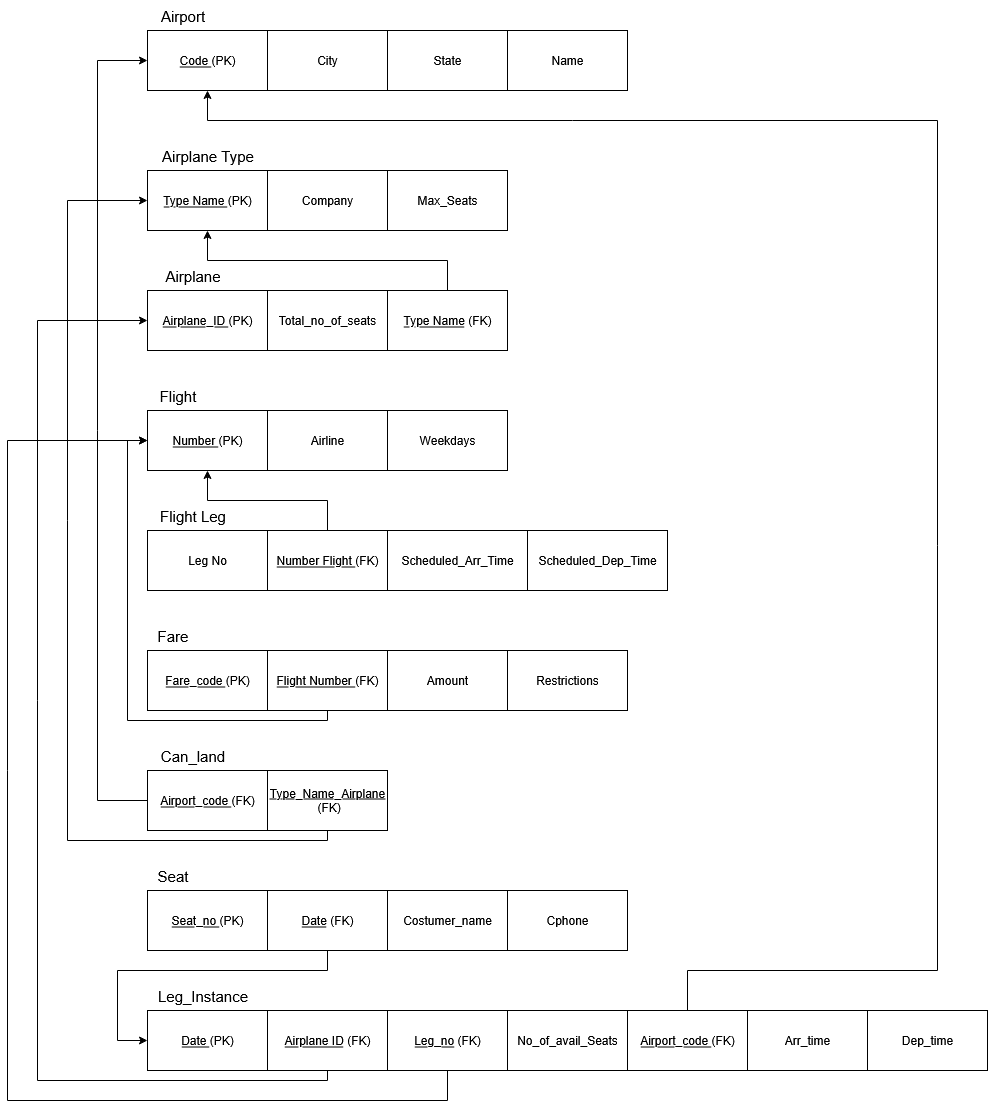

The diagram above was exported from draw.io. Its source (the exported page's mxGraphModel, read from the mxfile embedded in the PNG):
<mxGraphModel dx="1866" dy="1088" grid="1" gridSize="10" guides="1" tooltips="1" connect="1" arrows="1" fold="1" page="1" pageScale="1" pageWidth="1169" pageHeight="827" math="0" shadow="0">
  <root>
    <mxCell id="0" />
    <mxCell id="1" parent="0" />
    <mxCell id="ctcXey_t0Iw6WrTa2YMd-43" value="&lt;u&gt;Code &lt;/u&gt;(PK)" style="rounded=0;whiteSpace=wrap;html=1;" parent="1" vertex="1">
      <mxGeometry x="160" y="80" width="120" height="60" as="geometry" />
    </mxCell>
    <mxCell id="ctcXey_t0Iw6WrTa2YMd-44" value="Airport" style="text;html=1;align=center;verticalAlign=middle;resizable=0;points=[];autosize=1;strokeColor=none;fillColor=none;fontSize=15;" parent="1" vertex="1">
      <mxGeometry x="160" y="50" width="70" height="30" as="geometry" />
    </mxCell>
    <mxCell id="ctcXey_t0Iw6WrTa2YMd-45" value="Name" style="rounded=0;whiteSpace=wrap;html=1;" parent="1" vertex="1">
      <mxGeometry x="520" y="80" width="120" height="60" as="geometry" />
    </mxCell>
    <mxCell id="ctcXey_t0Iw6WrTa2YMd-46" value="State" style="rounded=0;whiteSpace=wrap;html=1;" parent="1" vertex="1">
      <mxGeometry x="400" y="80" width="120" height="60" as="geometry" />
    </mxCell>
    <mxCell id="ctcXey_t0Iw6WrTa2YMd-47" value="City" style="rounded=0;whiteSpace=wrap;html=1;" parent="1" vertex="1">
      <mxGeometry x="280" y="80" width="120" height="60" as="geometry" />
    </mxCell>
    <mxCell id="ctcXey_t0Iw6WrTa2YMd-48" value="&lt;u&gt;Type Name &lt;/u&gt;(PK)" style="rounded=0;whiteSpace=wrap;html=1;" parent="1" vertex="1">
      <mxGeometry x="160" y="220" width="120" height="60" as="geometry" />
    </mxCell>
    <mxCell id="ctcXey_t0Iw6WrTa2YMd-49" value="Airplane Type" style="text;html=1;align=center;verticalAlign=middle;resizable=0;points=[];autosize=1;strokeColor=none;fillColor=none;fontSize=15;" parent="1" vertex="1">
      <mxGeometry x="160" y="190" width="120" height="30" as="geometry" />
    </mxCell>
    <mxCell id="ctcXey_t0Iw6WrTa2YMd-51" value="Max_Seats" style="rounded=0;whiteSpace=wrap;html=1;" parent="1" vertex="1">
      <mxGeometry x="400" y="220" width="120" height="60" as="geometry" />
    </mxCell>
    <mxCell id="ctcXey_t0Iw6WrTa2YMd-52" value="Company" style="rounded=0;whiteSpace=wrap;html=1;" parent="1" vertex="1">
      <mxGeometry x="280" y="220" width="120" height="60" as="geometry" />
    </mxCell>
    <mxCell id="ctcXey_t0Iw6WrTa2YMd-53" value="&lt;u&gt;Airplane_ID &lt;/u&gt;(PK)" style="rounded=0;whiteSpace=wrap;html=1;" parent="1" vertex="1">
      <mxGeometry x="160" y="340" width="120" height="60" as="geometry" />
    </mxCell>
    <mxCell id="ctcXey_t0Iw6WrTa2YMd-54" value="Airplane" style="text;html=1;align=center;verticalAlign=middle;resizable=0;points=[];autosize=1;strokeColor=none;fillColor=none;fontSize=15;" parent="1" vertex="1">
      <mxGeometry x="165" y="310" width="80" height="30" as="geometry" />
    </mxCell>
    <mxCell id="ctcXey_t0Iw6WrTa2YMd-56" value="&lt;u&gt;Type Name&lt;/u&gt; (FK)" style="rounded=0;whiteSpace=wrap;html=1;" parent="1" vertex="1">
      <mxGeometry x="400" y="340" width="120" height="60" as="geometry" />
    </mxCell>
    <mxCell id="ctcXey_t0Iw6WrTa2YMd-57" value="Total_no_of_seats" style="rounded=0;whiteSpace=wrap;html=1;" parent="1" vertex="1">
      <mxGeometry x="280" y="340" width="120" height="60" as="geometry" />
    </mxCell>
    <mxCell id="ctcXey_t0Iw6WrTa2YMd-58" value="&lt;u&gt;Number &lt;/u&gt;(PK)" style="rounded=0;whiteSpace=wrap;html=1;" parent="1" vertex="1">
      <mxGeometry x="160" y="460" width="120" height="60" as="geometry" />
    </mxCell>
    <mxCell id="ctcXey_t0Iw6WrTa2YMd-59" value="Flight" style="text;html=1;align=center;verticalAlign=middle;resizable=0;points=[];autosize=1;strokeColor=none;fillColor=none;fontSize=15;" parent="1" vertex="1">
      <mxGeometry x="160" y="430" width="60" height="30" as="geometry" />
    </mxCell>
    <mxCell id="ctcXey_t0Iw6WrTa2YMd-61" value="Weekdays" style="rounded=0;whiteSpace=wrap;html=1;" parent="1" vertex="1">
      <mxGeometry x="400" y="460" width="120" height="60" as="geometry" />
    </mxCell>
    <mxCell id="ctcXey_t0Iw6WrTa2YMd-62" value="Airline" style="rounded=0;whiteSpace=wrap;html=1;" parent="1" vertex="1">
      <mxGeometry x="280" y="460" width="120" height="60" as="geometry" />
    </mxCell>
    <mxCell id="ctcXey_t0Iw6WrTa2YMd-63" value="Leg No" style="rounded=0;whiteSpace=wrap;html=1;" parent="1" vertex="1">
      <mxGeometry x="160" y="580" width="120" height="60" as="geometry" />
    </mxCell>
    <mxCell id="ctcXey_t0Iw6WrTa2YMd-64" value="Flight Leg" style="text;html=1;align=center;verticalAlign=middle;resizable=0;points=[];autosize=1;strokeColor=none;fillColor=none;fontSize=15;" parent="1" vertex="1">
      <mxGeometry x="160" y="550" width="90" height="30" as="geometry" />
    </mxCell>
    <mxCell id="ctcXey_t0Iw6WrTa2YMd-67" value="&lt;u&gt;Number Flight &lt;/u&gt;(FK)" style="rounded=0;whiteSpace=wrap;html=1;" parent="1" vertex="1">
      <mxGeometry x="280" y="580" width="120" height="60" as="geometry" />
    </mxCell>
    <mxCell id="ctcXey_t0Iw6WrTa2YMd-68" value="Scheduled_Arr_Time" style="whiteSpace=wrap;html=1;" parent="1" vertex="1">
      <mxGeometry x="400" y="580" width="140" height="60" as="geometry" />
    </mxCell>
    <mxCell id="ctcXey_t0Iw6WrTa2YMd-69" value="Scheduled_Dep_Time" style="whiteSpace=wrap;html=1;horizontal=1;" parent="1" vertex="1">
      <mxGeometry x="540" y="580" width="140" height="60" as="geometry" />
    </mxCell>
    <mxCell id="ctcXey_t0Iw6WrTa2YMd-71" value="&lt;u&gt;Fare_code &lt;/u&gt;(PK)" style="rounded=0;whiteSpace=wrap;html=1;" parent="1" vertex="1">
      <mxGeometry x="160" y="700" width="120" height="60" as="geometry" />
    </mxCell>
    <mxCell id="ctcXey_t0Iw6WrTa2YMd-72" value="Fare" style="text;html=1;align=center;verticalAlign=middle;resizable=0;points=[];autosize=1;strokeColor=none;fillColor=none;fontSize=15;" parent="1" vertex="1">
      <mxGeometry x="160" y="670" width="50" height="30" as="geometry" />
    </mxCell>
    <mxCell id="ctcXey_t0Iw6WrTa2YMd-73" value="Restrictions" style="rounded=0;whiteSpace=wrap;html=1;" parent="1" vertex="1">
      <mxGeometry x="520" y="700" width="120" height="60" as="geometry" />
    </mxCell>
    <mxCell id="ctcXey_t0Iw6WrTa2YMd-74" value="Amount" style="rounded=0;whiteSpace=wrap;html=1;" parent="1" vertex="1">
      <mxGeometry x="400" y="700" width="120" height="60" as="geometry" />
    </mxCell>
    <mxCell id="ctcXey_t0Iw6WrTa2YMd-75" value="&lt;u&gt;Flight Number &lt;/u&gt;(FK)" style="rounded=0;whiteSpace=wrap;html=1;" parent="1" vertex="1">
      <mxGeometry x="280" y="700" width="120" height="60" as="geometry" />
    </mxCell>
    <mxCell id="ctcXey_t0Iw6WrTa2YMd-76" value="&lt;u&gt;Date &lt;/u&gt;(PK)" style="rounded=0;whiteSpace=wrap;html=1;" parent="1" vertex="1">
      <mxGeometry x="160" y="1060" width="120" height="60" as="geometry" />
    </mxCell>
    <mxCell id="ctcXey_t0Iw6WrTa2YMd-77" value="Leg_Instance" style="text;html=1;align=center;verticalAlign=middle;resizable=0;points=[];autosize=1;strokeColor=none;fillColor=none;fontSize=15;" parent="1" vertex="1">
      <mxGeometry x="160" y="1030" width="110" height="30" as="geometry" />
    </mxCell>
    <mxCell id="ctcXey_t0Iw6WrTa2YMd-78" value="No_of_avail_Seats" style="rounded=0;whiteSpace=wrap;html=1;" parent="1" vertex="1">
      <mxGeometry x="520" y="1060" width="120" height="60" as="geometry" />
    </mxCell>
    <mxCell id="ctcXey_t0Iw6WrTa2YMd-79" value="&lt;u&gt;Leg_no&lt;/u&gt; (FK)" style="rounded=0;whiteSpace=wrap;html=1;" parent="1" vertex="1">
      <mxGeometry x="400" y="1060" width="120" height="60" as="geometry" />
    </mxCell>
    <mxCell id="ctcXey_t0Iw6WrTa2YMd-80" value="&lt;u&gt;Airplane ID&lt;/u&gt; (FK)" style="rounded=0;whiteSpace=wrap;html=1;" parent="1" vertex="1">
      <mxGeometry x="280" y="1060" width="120" height="60" as="geometry" />
    </mxCell>
    <mxCell id="ctcXey_t0Iw6WrTa2YMd-81" value="&lt;u&gt;Airport_code &lt;/u&gt;(FK)" style="whiteSpace=wrap;html=1;" parent="1" vertex="1">
      <mxGeometry x="640" y="1060" width="120" height="60" as="geometry" />
    </mxCell>
    <mxCell id="ctcXey_t0Iw6WrTa2YMd-82" value="Arr_time" style="whiteSpace=wrap;html=1;" parent="1" vertex="1">
      <mxGeometry x="760" y="1060" width="120" height="60" as="geometry" />
    </mxCell>
    <mxCell id="ctcXey_t0Iw6WrTa2YMd-83" value="Dep_time" style="whiteSpace=wrap;html=1;" parent="1" vertex="1">
      <mxGeometry x="880" y="1060" width="120" height="60" as="geometry" />
    </mxCell>
    <mxCell id="ctcXey_t0Iw6WrTa2YMd-84" value="&lt;u&gt;Seat_no &lt;/u&gt;(PK)" style="rounded=0;whiteSpace=wrap;html=1;" parent="1" vertex="1">
      <mxGeometry x="160" y="940" width="120" height="60" as="geometry" />
    </mxCell>
    <mxCell id="ctcXey_t0Iw6WrTa2YMd-85" value="Seat" style="text;html=1;align=center;verticalAlign=middle;resizable=0;points=[];autosize=1;strokeColor=none;fillColor=none;fontSize=15;" parent="1" vertex="1">
      <mxGeometry x="160" y="910" width="50" height="30" as="geometry" />
    </mxCell>
    <mxCell id="ctcXey_t0Iw6WrTa2YMd-86" value="Cphone" style="rounded=0;whiteSpace=wrap;html=1;" parent="1" vertex="1">
      <mxGeometry x="520" y="940" width="120" height="60" as="geometry" />
    </mxCell>
    <mxCell id="ctcXey_t0Iw6WrTa2YMd-87" value="Costumer_name" style="rounded=0;whiteSpace=wrap;html=1;" parent="1" vertex="1">
      <mxGeometry x="400" y="940" width="120" height="60" as="geometry" />
    </mxCell>
    <mxCell id="ctcXey_t0Iw6WrTa2YMd-88" value="&lt;u&gt;Date&lt;/u&gt;&amp;nbsp;(FK)" style="rounded=0;whiteSpace=wrap;html=1;" parent="1" vertex="1">
      <mxGeometry x="280" y="940" width="120" height="60" as="geometry" />
    </mxCell>
    <mxCell id="ctcXey_t0Iw6WrTa2YMd-89" value="&lt;u&gt;Airport_code &lt;/u&gt;(FK)" style="rounded=0;whiteSpace=wrap;html=1;" parent="1" vertex="1">
      <mxGeometry x="160" y="820" width="120" height="60" as="geometry" />
    </mxCell>
    <mxCell id="ctcXey_t0Iw6WrTa2YMd-90" value="&lt;div&gt;Can_land&lt;/div&gt;" style="text;html=1;align=center;verticalAlign=middle;resizable=0;points=[];autosize=1;strokeColor=none;fillColor=none;fontSize=15;" parent="1" vertex="1">
      <mxGeometry x="160" y="790" width="90" height="30" as="geometry" />
    </mxCell>
    <mxCell id="ctcXey_t0Iw6WrTa2YMd-93" value="&lt;div&gt;&lt;u&gt;Type_Name_Airplane&lt;/u&gt;&lt;/div&gt;&lt;div&gt;&amp;nbsp;(FK)&lt;/div&gt;" style="rounded=0;whiteSpace=wrap;html=1;" parent="1" vertex="1">
      <mxGeometry x="280" y="820" width="120" height="60" as="geometry" />
    </mxCell>
    <mxCell id="ctcXey_t0Iw6WrTa2YMd-96" value="" style="endArrow=classic;html=1;rounded=0;entryX=0.5;entryY=1;entryDx=0;entryDy=0;exitX=0.5;exitY=0;exitDx=0;exitDy=0;edgeStyle=orthogonalEdgeStyle;" parent="1" source="ctcXey_t0Iw6WrTa2YMd-67" target="ctcXey_t0Iw6WrTa2YMd-58" edge="1">
      <mxGeometry width="50" height="50" relative="1" as="geometry">
        <mxPoint x="340" y="580" as="sourcePoint" />
        <mxPoint x="390" y="530" as="targetPoint" />
      </mxGeometry>
    </mxCell>
    <mxCell id="ctcXey_t0Iw6WrTa2YMd-97" value="" style="endArrow=classic;html=1;rounded=0;exitX=0;exitY=0.5;exitDx=0;exitDy=0;entryX=0;entryY=0.5;entryDx=0;entryDy=0;edgeStyle=orthogonalEdgeStyle;" parent="1" source="ctcXey_t0Iw6WrTa2YMd-89" target="ctcXey_t0Iw6WrTa2YMd-43" edge="1">
      <mxGeometry width="50" height="50" relative="1" as="geometry">
        <mxPoint x="380" y="910" as="sourcePoint" />
        <mxPoint x="-40" y="1010" as="targetPoint" />
        <Array as="points">
          <mxPoint x="110" y="850" />
          <mxPoint x="110" y="110" />
        </Array>
      </mxGeometry>
    </mxCell>
    <mxCell id="ctcXey_t0Iw6WrTa2YMd-98" value="" style="endArrow=classic;html=1;rounded=0;exitX=0.5;exitY=1;exitDx=0;exitDy=0;edgeStyle=orthogonalEdgeStyle;entryX=0;entryY=0.5;entryDx=0;entryDy=0;" parent="1" source="ctcXey_t0Iw6WrTa2YMd-93" target="ctcXey_t0Iw6WrTa2YMd-48" edge="1">
      <mxGeometry width="50" height="50" relative="1" as="geometry">
        <mxPoint x="430" y="870" as="sourcePoint" />
        <mxPoint x="60" y="280" as="targetPoint" />
        <Array as="points">
          <mxPoint x="340" y="890" />
          <mxPoint x="80" y="890" />
          <mxPoint x="80" y="250" />
        </Array>
      </mxGeometry>
    </mxCell>
    <mxCell id="ctcXey_t0Iw6WrTa2YMd-100" value="" style="endArrow=classic;html=1;rounded=0;exitX=0.5;exitY=1;exitDx=0;exitDy=0;edgeStyle=orthogonalEdgeStyle;entryX=0;entryY=0.5;entryDx=0;entryDy=0;" parent="1" source="ctcXey_t0Iw6WrTa2YMd-88" target="ctcXey_t0Iw6WrTa2YMd-76" edge="1">
      <mxGeometry width="50" height="50" relative="1" as="geometry">
        <mxPoint x="310" y="1060" as="sourcePoint" />
        <mxPoint x="100" y="1030" as="targetPoint" />
        <Array as="points">
          <mxPoint x="340" y="1020" />
          <mxPoint x="130" y="1020" />
          <mxPoint x="130" y="1090" />
        </Array>
      </mxGeometry>
    </mxCell>
    <mxCell id="ctcXey_t0Iw6WrTa2YMd-101" value="" style="endArrow=classic;html=1;rounded=0;exitX=0.5;exitY=1;exitDx=0;exitDy=0;edgeStyle=orthogonalEdgeStyle;entryX=0;entryY=0.5;entryDx=0;entryDy=0;" parent="1" source="ctcXey_t0Iw6WrTa2YMd-80" target="ctcXey_t0Iw6WrTa2YMd-53" edge="1">
      <mxGeometry width="50" height="50" relative="1" as="geometry">
        <mxPoint x="320" y="1180" as="sourcePoint" />
        <mxPoint x="50" y="400" as="targetPoint" />
        <Array as="points">
          <mxPoint x="340" y="1130" />
          <mxPoint x="50" y="1130" />
          <mxPoint x="50" y="370" />
        </Array>
      </mxGeometry>
    </mxCell>
    <mxCell id="ctcXey_t0Iw6WrTa2YMd-102" value="" style="endArrow=classic;html=1;rounded=0;edgeStyle=orthogonalEdgeStyle;entryX=0.5;entryY=1;entryDx=0;entryDy=0;exitX=0.5;exitY=0;exitDx=0;exitDy=0;" parent="1" source="ctcXey_t0Iw6WrTa2YMd-56" target="ctcXey_t0Iw6WrTa2YMd-48" edge="1">
      <mxGeometry width="50" height="50" relative="1" as="geometry">
        <mxPoint x="450" y="340" as="sourcePoint" />
        <mxPoint x="500" y="290" as="targetPoint" />
      </mxGeometry>
    </mxCell>
    <mxCell id="ctcXey_t0Iw6WrTa2YMd-103" value="" style="endArrow=classic;html=1;rounded=0;exitX=0.5;exitY=0;exitDx=0;exitDy=0;edgeStyle=orthogonalEdgeStyle;entryX=0.5;entryY=1;entryDx=0;entryDy=0;" parent="1" source="ctcXey_t0Iw6WrTa2YMd-81" target="ctcXey_t0Iw6WrTa2YMd-43" edge="1">
      <mxGeometry width="50" height="50" relative="1" as="geometry">
        <mxPoint x="730" y="1020" as="sourcePoint" />
        <mxPoint x="220" y="170" as="targetPoint" />
        <Array as="points">
          <mxPoint x="700" y="1020" />
          <mxPoint x="950" y="1020" />
          <mxPoint x="950" y="170" />
          <mxPoint x="220" y="170" />
        </Array>
      </mxGeometry>
    </mxCell>
    <mxCell id="ctcXey_t0Iw6WrTa2YMd-105" value="" style="endArrow=classic;html=1;rounded=0;exitX=0.5;exitY=1;exitDx=0;exitDy=0;edgeStyle=orthogonalEdgeStyle;entryX=0;entryY=0.5;entryDx=0;entryDy=0;" parent="1" source="ctcXey_t0Iw6WrTa2YMd-79" target="ctcXey_t0Iw6WrTa2YMd-58" edge="1">
      <mxGeometry width="50" height="50" relative="1" as="geometry">
        <mxPoint x="460" y="1140" as="sourcePoint" />
        <mxPoint x="30" y="490" as="targetPoint" />
        <Array as="points">
          <mxPoint x="460" y="1150" />
          <mxPoint x="20" y="1150" />
          <mxPoint x="20" y="490" />
        </Array>
      </mxGeometry>
    </mxCell>
    <mxCell id="ctcXey_t0Iw6WrTa2YMd-106" value="" style="endArrow=classic;html=1;rounded=0;exitX=0.5;exitY=1;exitDx=0;exitDy=0;edgeStyle=orthogonalEdgeStyle;entryX=0;entryY=0.5;entryDx=0;entryDy=0;" parent="1" source="ctcXey_t0Iw6WrTa2YMd-75" target="ctcXey_t0Iw6WrTa2YMd-58" edge="1">
      <mxGeometry width="50" height="50" relative="1" as="geometry">
        <mxPoint x="340" y="760" as="sourcePoint" />
        <mxPoint x="110" y="490" as="targetPoint" />
        <Array as="points">
          <mxPoint x="340" y="770" />
          <mxPoint x="140" y="770" />
          <mxPoint x="140" y="490" />
        </Array>
      </mxGeometry>
    </mxCell>
  </root>
</mxGraphModel>